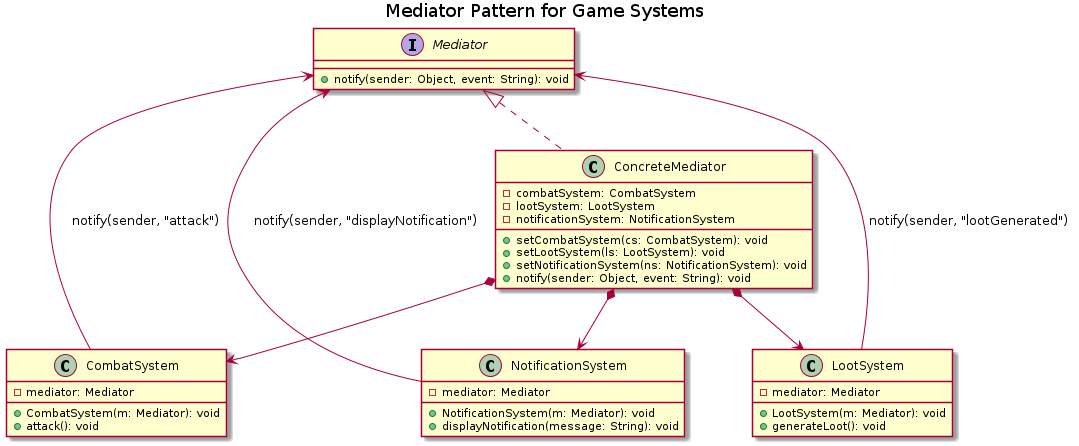

The diagram above was rendered by PlantUML. Its source (embedded in the PNG):
@startuml
title Mediator Pattern for Game Systems

interface Mediator {
    + notify(sender: Object, event: String): void
}

class ConcreteMediator implements Mediator {
    - combatSystem: CombatSystem
    - lootSystem: LootSystem
    - notificationSystem: NotificationSystem
    + setCombatSystem(cs: CombatSystem): void
    + setLootSystem(ls: LootSystem): void
    + setNotificationSystem(ns: NotificationSystem): void
    + notify(sender: Object, event: String): void
}

class CombatSystem {
    - mediator: Mediator
    + CombatSystem(m: Mediator): void
    + attack(): void
}

class LootSystem {
    - mediator: Mediator
    + LootSystem(m: Mediator): void
    + generateLoot(): void
}

class NotificationSystem {
    - mediator: Mediator
    + NotificationSystem(m: Mediator): void
    + displayNotification(message: String): void
}

ConcreteMediator *--> CombatSystem
ConcreteMediator *--> LootSystem
ConcreteMediator *--> NotificationSystem

CombatSystem --> Mediator : notify(sender, "attack")
LootSystem --> Mediator : notify(sender, "lootGenerated")
NotificationSystem --> Mediator : notify(sender, "displayNotification")

@enduml